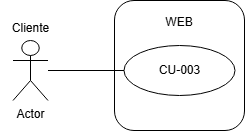

The diagram above was exported from draw.io. Its source (the exported page's mxGraphModel, read from the mxfile embedded in the PNG):
<mxGraphModel dx="1672" dy="820" grid="1" gridSize="10" guides="1" tooltips="1" connect="1" arrows="1" fold="1" page="1" pageScale="1" pageWidth="827" pageHeight="1169" math="0" shadow="0">
  <root>
    <mxCell id="0" />
    <mxCell id="1" parent="0" />
    <mxCell id="RvESNPCoCMoU6KEkl_LV-1" value="WEB&lt;div&gt;&lt;br&gt;&lt;/div&gt;&lt;div&gt;&lt;br&gt;&lt;/div&gt;&lt;div&gt;&lt;br&gt;&lt;/div&gt;&lt;div&gt;&lt;br&gt;&lt;/div&gt;&lt;div&gt;&lt;br&gt;&lt;/div&gt;&lt;div&gt;&lt;br&gt;&lt;/div&gt;" style="rounded=1;whiteSpace=wrap;html=1;" parent="1" vertex="1">
      <mxGeometry x="284" y="245" width="130" height="130" as="geometry" />
    </mxCell>
    <mxCell id="RvESNPCoCMoU6KEkl_LV-2" value="Cliente&lt;div&gt;&lt;br&gt;&lt;/div&gt;" style="text;html=1;align=center;verticalAlign=middle;resizable=0;points=[];autosize=1;strokeColor=none;fillColor=none;" parent="1" vertex="1">
      <mxGeometry x="170" y="260" width="60" height="40" as="geometry" />
    </mxCell>
    <mxCell id="RvESNPCoCMoU6KEkl_LV-3" value="CU-003" style="ellipse;whiteSpace=wrap;html=1;" parent="1" vertex="1">
      <mxGeometry x="293.5" y="290" width="111" height="50" as="geometry" />
    </mxCell>
    <mxCell id="RvESNPCoCMoU6KEkl_LV-4" value="Actor" style="shape=umlActor;verticalLabelPosition=bottom;verticalAlign=top;html=1;outlineConnect=0;" parent="1" vertex="1">
      <mxGeometry x="182.5" y="285" width="35" height="60" as="geometry" />
    </mxCell>
    <mxCell id="RvESNPCoCMoU6KEkl_LV-5" value="" style="endArrow=none;html=1;rounded=0;entryX=0;entryY=0.5;entryDx=0;entryDy=0;" parent="1" source="RvESNPCoCMoU6KEkl_LV-4" target="RvESNPCoCMoU6KEkl_LV-3" edge="1">
      <mxGeometry width="50" height="50" relative="1" as="geometry">
        <mxPoint x="390" y="450" as="sourcePoint" />
        <mxPoint x="440" y="400" as="targetPoint" />
      </mxGeometry>
    </mxCell>
  </root>
</mxGraphModel>